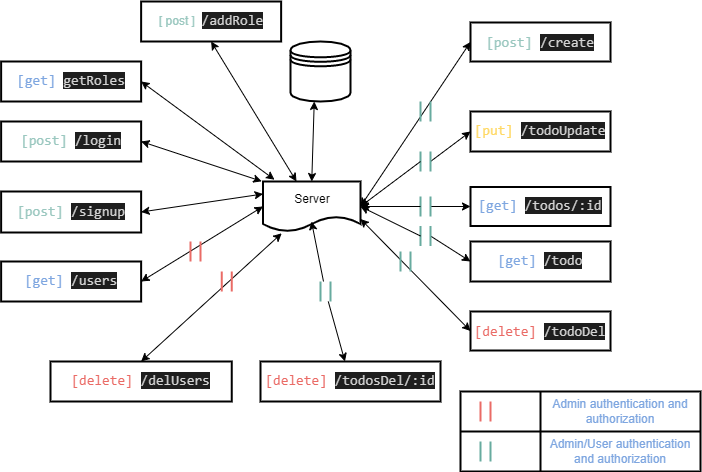

The diagram above was exported from draw.io. Its source (the exported page's mxGraphModel, read from the mxfile embedded in the PNG):
<mxGraphModel dx="940" dy="585" grid="1" gridSize="10" guides="1" tooltips="1" connect="1" arrows="1" fold="1" page="1" pageScale="1" pageWidth="850" pageHeight="1100" math="0" shadow="0">
  <root>
    <mxCell id="0" />
    <mxCell id="1" parent="0" />
    <mxCell id="71NAo81ghceZ7whea9RI-49" value="Server" style="shape=document;whiteSpace=wrap;html=1;boundedLbl=1;strokeWidth=2;fillColor=#FFFFFF;" vertex="1" parent="1">
      <mxGeometry x="302.5" y="250" width="97.5" height="50" as="geometry" />
    </mxCell>
    <mxCell id="71NAo81ghceZ7whea9RI-50" value="" style="endArrow=classic;startArrow=classic;html=1;rounded=0;entryX=0.5;entryY=1;entryDx=0;entryDy=0;entryPerimeter=0;exitX=0.5;exitY=0;exitDx=0;exitDy=0;" edge="1" parent="1" source="71NAo81ghceZ7whea9RI-49">
      <mxGeometry width="50" height="50" relative="1" as="geometry">
        <mxPoint x="460" y="390" as="sourcePoint" />
        <mxPoint x="353.75" y="170" as="targetPoint" />
      </mxGeometry>
    </mxCell>
    <mxCell id="71NAo81ghceZ7whea9RI-51" value="&lt;font color=&quot;#9ac7bf&quot;&gt;[ post ]&lt;/font&gt;&amp;nbsp;&amp;nbsp;&lt;span style=&quot;color: rgb(212 , 212 , 212) ; background-color: rgb(30 , 30 , 30) ; font-family: &amp;#34;consolas&amp;#34; , &amp;#34;courier new&amp;#34; , monospace ; font-size: 14px&quot;&gt;/addRole&lt;/span&gt;" style="rounded=0;whiteSpace=wrap;html=1;strokeWidth=2;fillColor=#FFFFFF;" vertex="1" parent="1">
      <mxGeometry x="180.63" y="70" width="140" height="40" as="geometry" />
    </mxCell>
    <mxCell id="71NAo81ghceZ7whea9RI-52" value="&lt;span style=&quot;font-family: &amp;#34;consolas&amp;#34; , &amp;#34;courier new&amp;#34; , monospace ; font-size: 14px ; color: rgb(234 , 107 , 102)&quot;&gt;[delete]&amp;nbsp;&lt;/span&gt;&lt;span style=&quot;color: rgb(212 , 212 , 212) ; font-family: &amp;#34;consolas&amp;#34; , &amp;#34;courier new&amp;#34; , monospace ; font-size: 14px ; background-color: rgb(30 , 30 , 30)&quot;&gt;/delUsers&lt;/span&gt;" style="rounded=0;whiteSpace=wrap;html=1;strokeWidth=2;fillColor=#FFFFFF;" vertex="1" parent="1">
      <mxGeometry x="90" y="430" width="181.25" height="40" as="geometry" />
    </mxCell>
    <mxCell id="71NAo81ghceZ7whea9RI-53" value="&lt;span style=&quot;color: rgb(126 , 166 , 224) ; font-family: &amp;#34;consolas&amp;#34; , &amp;#34;courier new&amp;#34; , monospace ; font-size: 14px&quot;&gt;[get]&amp;nbsp;&lt;/span&gt;&lt;span style=&quot;color: rgb(212 , 212 , 212) ; background-color: rgb(30 , 30 , 30) ; font-family: &amp;#34;consolas&amp;#34; , &amp;#34;courier new&amp;#34; , monospace ; font-size: 14px&quot;&gt;/users&lt;/span&gt;" style="rounded=0;whiteSpace=wrap;html=1;strokeWidth=2;fillColor=#FFFFFF;" vertex="1" parent="1">
      <mxGeometry x="40.629999999999995" y="330" width="140" height="40" as="geometry" />
    </mxCell>
    <mxCell id="71NAo81ghceZ7whea9RI-54" value="&lt;span style=&quot;color: rgb(154 , 199 , 191) ; font-family: &amp;#34;consolas&amp;#34; , &amp;#34;courier new&amp;#34; , monospace ; font-size: 14px&quot;&gt;[post]&amp;nbsp;&lt;/span&gt;&lt;span style=&quot;color: rgb(212 , 212 , 212) ; background-color: rgb(30 , 30 , 30) ; font-family: &amp;#34;consolas&amp;#34; , &amp;#34;courier new&amp;#34; , monospace ; font-size: 14px&quot;&gt;/login&lt;/span&gt;" style="rounded=0;whiteSpace=wrap;html=1;strokeWidth=2;fillColor=#FFFFFF;" vertex="1" parent="1">
      <mxGeometry x="40.629999999999995" y="190" width="140" height="40" as="geometry" />
    </mxCell>
    <mxCell id="71NAo81ghceZ7whea9RI-55" value="&lt;span style=&quot;color: rgb(154 , 199 , 191) ; font-family: &amp;#34;consolas&amp;#34; , &amp;#34;courier new&amp;#34; , monospace ; font-size: 14px&quot;&gt;[post]&amp;nbsp;&lt;/span&gt;&lt;span style=&quot;color: rgb(212 , 212 , 212) ; background-color: rgb(30 , 30 , 30) ; font-family: &amp;#34;consolas&amp;#34; , &amp;#34;courier new&amp;#34; , monospace ; font-size: 14px&quot;&gt;/signup&lt;/span&gt;" style="rounded=0;whiteSpace=wrap;html=1;strokeWidth=2;fillColor=#FFFFFF;" vertex="1" parent="1">
      <mxGeometry x="40.629999999999995" y="260" width="140" height="41" as="geometry" />
    </mxCell>
    <mxCell id="71NAo81ghceZ7whea9RI-56" value="&lt;span style=&quot;color: rgb(126 , 166 , 224) ; font-family: &amp;#34;consolas&amp;#34; , &amp;#34;courier new&amp;#34; , monospace ; font-size: 14px&quot;&gt;[get]&amp;nbsp;&lt;/span&gt;&lt;span style=&quot;color: rgb(212 , 212 , 212) ; background-color: rgb(30 , 30 , 30) ; font-family: &amp;#34;consolas&amp;#34; , &amp;#34;courier new&amp;#34; , monospace ; font-size: 14px&quot;&gt;getRoles&lt;/span&gt;" style="rounded=0;whiteSpace=wrap;html=1;strokeWidth=2;fillColor=#FFFFFF;" vertex="1" parent="1">
      <mxGeometry x="40.63" y="130" width="140" height="40" as="geometry" />
    </mxCell>
    <mxCell id="71NAo81ghceZ7whea9RI-57" value="&lt;span style=&quot;font-family: &amp;#34;consolas&amp;#34; , &amp;#34;courier new&amp;#34; , monospace ; font-size: 14px&quot;&gt;&lt;font color=&quot;#7ea6e0&quot;&gt;[get]&lt;/font&gt;&lt;/span&gt;&lt;span style=&quot;color: rgb(212 , 212 , 212) ; font-family: &amp;#34;consolas&amp;#34; , &amp;#34;courier new&amp;#34; , monospace ; font-size: 14px&quot;&gt; &lt;/span&gt;&lt;span style=&quot;color: rgb(212 , 212 , 212) ; font-family: &amp;#34;consolas&amp;#34; , &amp;#34;courier new&amp;#34; , monospace ; font-size: 14px ; background-color: rgb(30 , 30 , 30)&quot;&gt;/todos/:id&lt;/span&gt;" style="rounded=0;whiteSpace=wrap;html=1;strokeWidth=2;fillColor=#FFFFFF;" vertex="1" parent="1">
      <mxGeometry x="510" y="255.5" width="140" height="39" as="geometry" />
    </mxCell>
    <mxCell id="71NAo81ghceZ7whea9RI-58" value="&lt;span style=&quot;font-family: &amp;#34;consolas&amp;#34; , &amp;#34;courier new&amp;#34; , monospace ; font-size: 14px ; color: rgb(126 , 166 , 224)&quot;&gt;[get]&amp;nbsp;&lt;/span&gt;&lt;span style=&quot;color: rgb(212 , 212 , 212) ; font-family: &amp;#34;consolas&amp;#34; , &amp;#34;courier new&amp;#34; , monospace ; font-size: 14px ; background-color: rgb(30 , 30 , 30)&quot;&gt;/todo&lt;/span&gt;" style="rounded=0;whiteSpace=wrap;html=1;strokeWidth=2;fillColor=#FFFFFF;" vertex="1" parent="1">
      <mxGeometry x="510" y="310" width="140" height="40" as="geometry" />
    </mxCell>
    <mxCell id="71NAo81ghceZ7whea9RI-59" value="&lt;span style=&quot;color: rgb(234 , 107 , 102) ; font-family: &amp;#34;consolas&amp;#34; , &amp;#34;courier new&amp;#34; , monospace ; font-size: 14px&quot;&gt;[delete]&amp;nbsp;&lt;/span&gt;&lt;span style=&quot;color: rgb(212 , 212 , 212) ; background-color: rgb(30 , 30 , 30) ; font-family: &amp;#34;consolas&amp;#34; , &amp;#34;courier new&amp;#34; , monospace ; font-size: 14px&quot;&gt;/todosDel/:id&lt;/span&gt;" style="rounded=0;whiteSpace=wrap;html=1;strokeWidth=2;fillColor=#FFFFFF;" vertex="1" parent="1">
      <mxGeometry x="300" y="430" width="180" height="40" as="geometry" />
    </mxCell>
    <mxCell id="71NAo81ghceZ7whea9RI-61" value="&lt;font color=&quot;#ffd966&quot; style=&quot;font-family: &amp;#34;consolas&amp;#34; , &amp;#34;courier new&amp;#34; , monospace ; font-size: 14px&quot;&gt;[put] &lt;/font&gt;&lt;span style=&quot;font-family: &amp;#34;consolas&amp;#34; , &amp;#34;courier new&amp;#34; , monospace ; font-size: 14px ; color: rgb(212 , 212 , 212) ; background-color: rgb(30 , 30 , 30)&quot;&gt;/todoUpdate&lt;/span&gt;" style="rounded=0;whiteSpace=wrap;html=1;strokeWidth=2;fillColor=#FFFFFF;" vertex="1" parent="1">
      <mxGeometry x="510" y="180" width="140" height="40" as="geometry" />
    </mxCell>
    <mxCell id="71NAo81ghceZ7whea9RI-62" value="&lt;div style=&quot;font-family: &amp;#34;consolas&amp;#34; , &amp;#34;courier new&amp;#34; , monospace ; font-size: 14px ; line-height: 19px&quot;&gt;&lt;font color=&quot;#ea6b66&quot;&gt;[delete]&lt;/font&gt;&lt;span style=&quot;color: rgb(212 , 212 , 212)&quot;&gt; &lt;span style=&quot;background-color: rgb(30 , 30 , 30)&quot;&gt;/todoDel&lt;/span&gt;&lt;/span&gt;&lt;/div&gt;" style="rounded=0;whiteSpace=wrap;html=1;strokeWidth=2;fillColor=#FFFFFF;" vertex="1" parent="1">
      <mxGeometry x="510" y="380" width="140" height="39" as="geometry" />
    </mxCell>
    <mxCell id="71NAo81ghceZ7whea9RI-63" value="&lt;p style=&quot;font-family: &amp;#34;consolas&amp;#34; , &amp;#34;courier new&amp;#34; , monospace ; font-size: 14px ; line-height: 19px&quot;&gt;&lt;font color=&quot;#9ac7bf&quot;&gt;[post]&lt;/font&gt;&lt;font color=&quot;#d4d4d4&quot; style=&quot;background-color: rgb(255 , 255 , 255)&quot;&gt;&amp;nbsp;&lt;/font&gt;&lt;span style=&quot;color: rgb(212 , 212 , 212) ; background-color: rgb(30 , 30 , 30)&quot;&gt;/create&lt;/span&gt;&lt;/p&gt;" style="rounded=0;whiteSpace=wrap;html=1;strokeWidth=2;fillColor=#FFFFFF;shadow=0;sketch=0;glass=0;" vertex="1" parent="1">
      <mxGeometry x="510" y="91" width="140" height="39" as="geometry" />
    </mxCell>
    <mxCell id="71NAo81ghceZ7whea9RI-65" value="" style="endArrow=classic;startArrow=classic;html=1;rounded=0;exitX=1;exitY=0.5;exitDx=0;exitDy=0;entryX=0;entryY=0.5;entryDx=0;entryDy=0;elbow=vertical;" edge="1" parent="1" source="71NAo81ghceZ7whea9RI-49" target="71NAo81ghceZ7whea9RI-63">
      <mxGeometry width="50" height="50" relative="1" as="geometry">
        <mxPoint x="460" y="310" as="sourcePoint" />
        <mxPoint x="510" y="260" as="targetPoint" />
      </mxGeometry>
    </mxCell>
    <mxCell id="71NAo81ghceZ7whea9RI-66" value="" style="endArrow=classic;startArrow=classic;html=1;rounded=0;entryX=0.5;entryY=1;entryDx=0;entryDy=0;" edge="1" parent="1" source="71NAo81ghceZ7whea9RI-49" target="71NAo81ghceZ7whea9RI-51">
      <mxGeometry width="50" height="50" relative="1" as="geometry">
        <mxPoint x="412.5" y="280" as="sourcePoint" />
        <mxPoint x="540" y="185" as="targetPoint" />
      </mxGeometry>
    </mxCell>
    <mxCell id="71NAo81ghceZ7whea9RI-67" value="" style="endArrow=classic;startArrow=classic;html=1;rounded=0;entryX=0;entryY=0.5;entryDx=0;entryDy=0;exitX=1;exitY=0.75;exitDx=0;exitDy=0;" edge="1" parent="1" source="71NAo81ghceZ7whea9RI-49" target="71NAo81ghceZ7whea9RI-62">
      <mxGeometry width="50" height="50" relative="1" as="geometry">
        <mxPoint x="385.4032258064517" y="260" as="sourcePoint" />
        <mxPoint x="540" y="125" as="targetPoint" />
        <Array as="points" />
      </mxGeometry>
    </mxCell>
    <mxCell id="71NAo81ghceZ7whea9RI-68" value="" style="endArrow=classic;startArrow=none;html=1;rounded=0;entryX=0;entryY=0.5;entryDx=0;entryDy=0;exitX=1;exitY=0.5;exitDx=0;exitDy=0;" edge="1" parent="1" source="71NAo81ghceZ7whea9RI-117" target="71NAo81ghceZ7whea9RI-61">
      <mxGeometry width="50" height="50" relative="1" as="geometry">
        <mxPoint x="412.5" y="290" as="sourcePoint" />
        <mxPoint x="540" y="245" as="targetPoint" />
      </mxGeometry>
    </mxCell>
    <mxCell id="71NAo81ghceZ7whea9RI-70" style="edgeStyle=none;rounded=0;orthogonalLoop=1;jettySize=auto;html=1;exitX=0.5;exitY=0;exitDx=0;exitDy=0;fontColor=#7EA6E0;" edge="1" parent="1" source="71NAo81ghceZ7whea9RI-55" target="71NAo81ghceZ7whea9RI-55">
      <mxGeometry relative="1" as="geometry" />
    </mxCell>
    <mxCell id="71NAo81ghceZ7whea9RI-71" value="" style="endArrow=classic;startArrow=none;html=1;rounded=0;fontColor=#7EA6E0;entryX=0;entryY=0.5;entryDx=0;entryDy=0;exitX=1;exitY=0.5;exitDx=0;exitDy=0;" edge="1" parent="1" source="71NAo81ghceZ7whea9RI-115" target="71NAo81ghceZ7whea9RI-57">
      <mxGeometry width="50" height="50" relative="1" as="geometry">
        <mxPoint x="440" y="310" as="sourcePoint" />
        <mxPoint x="490" y="260" as="targetPoint" />
      </mxGeometry>
    </mxCell>
    <mxCell id="71NAo81ghceZ7whea9RI-72" value="" style="endArrow=classic;startArrow=none;html=1;rounded=0;fontColor=#7EA6E0;elbow=vertical;exitX=1;exitY=0.5;exitDx=0;exitDy=0;entryX=0;entryY=0.5;entryDx=0;entryDy=0;" edge="1" parent="1" source="71NAo81ghceZ7whea9RI-113" target="71NAo81ghceZ7whea9RI-58">
      <mxGeometry width="50" height="50" relative="1" as="geometry">
        <mxPoint x="440" y="310" as="sourcePoint" />
        <mxPoint x="490" y="260" as="targetPoint" />
      </mxGeometry>
    </mxCell>
    <mxCell id="71NAo81ghceZ7whea9RI-73" value="" style="endArrow=classic;startArrow=none;html=1;rounded=0;fontColor=#7EA6E0;elbow=vertical;" edge="1" parent="1" source="71NAo81ghceZ7whea9RI-110">
      <mxGeometry width="50" height="50" relative="1" as="geometry">
        <mxPoint x="440" y="330" as="sourcePoint" />
        <mxPoint x="351" y="290" as="targetPoint" />
      </mxGeometry>
    </mxCell>
    <mxCell id="71NAo81ghceZ7whea9RI-74" value="" style="endArrow=classic;startArrow=classic;html=1;rounded=0;fontColor=#7EA6E0;elbow=vertical;exitX=0.5;exitY=0;exitDx=0;exitDy=0;entryX=0.192;entryY=1.036;entryDx=0;entryDy=0;entryPerimeter=0;" edge="1" parent="1" source="71NAo81ghceZ7whea9RI-52" target="71NAo81ghceZ7whea9RI-49">
      <mxGeometry width="50" height="50" relative="1" as="geometry">
        <mxPoint x="440" y="330" as="sourcePoint" />
        <mxPoint x="490" y="280" as="targetPoint" />
      </mxGeometry>
    </mxCell>
    <mxCell id="71NAo81ghceZ7whea9RI-75" value="" style="endArrow=classic;startArrow=classic;html=1;rounded=0;fontColor=#7EA6E0;elbow=vertical;exitX=1;exitY=0.5;exitDx=0;exitDy=0;entryX=0;entryY=0.5;entryDx=0;entryDy=0;" edge="1" parent="1" source="71NAo81ghceZ7whea9RI-53" target="71NAo81ghceZ7whea9RI-49">
      <mxGeometry width="50" height="50" relative="1" as="geometry">
        <mxPoint x="440" y="330" as="sourcePoint" />
        <mxPoint x="490" y="280" as="targetPoint" />
      </mxGeometry>
    </mxCell>
    <mxCell id="71NAo81ghceZ7whea9RI-76" value="" style="endArrow=classic;startArrow=classic;html=1;rounded=0;fontColor=#7EA6E0;elbow=vertical;exitX=1;exitY=0.5;exitDx=0;exitDy=0;entryX=0;entryY=0.25;entryDx=0;entryDy=0;" edge="1" parent="1" source="71NAo81ghceZ7whea9RI-55" target="71NAo81ghceZ7whea9RI-49">
      <mxGeometry width="50" height="50" relative="1" as="geometry">
        <mxPoint x="440" y="330" as="sourcePoint" />
        <mxPoint x="490" y="280" as="targetPoint" />
      </mxGeometry>
    </mxCell>
    <mxCell id="71NAo81ghceZ7whea9RI-77" value="" style="endArrow=classic;startArrow=classic;html=1;rounded=0;fontColor=#7EA6E0;elbow=vertical;exitX=1;exitY=0.5;exitDx=0;exitDy=0;entryX=-0.013;entryY=-0.004;entryDx=0;entryDy=0;entryPerimeter=0;" edge="1" parent="1" source="71NAo81ghceZ7whea9RI-54" target="71NAo81ghceZ7whea9RI-49">
      <mxGeometry width="50" height="50" relative="1" as="geometry">
        <mxPoint x="440" y="330" as="sourcePoint" />
        <mxPoint x="490" y="280" as="targetPoint" />
      </mxGeometry>
    </mxCell>
    <mxCell id="71NAo81ghceZ7whea9RI-78" value="" style="endArrow=classic;startArrow=classic;html=1;rounded=0;fontColor=#7EA6E0;elbow=vertical;exitX=1;exitY=0.5;exitDx=0;exitDy=0;entryX=0.118;entryY=-0.036;entryDx=0;entryDy=0;entryPerimeter=0;" edge="1" parent="1" source="71NAo81ghceZ7whea9RI-56" target="71NAo81ghceZ7whea9RI-49">
      <mxGeometry width="50" height="50" relative="1" as="geometry">
        <mxPoint x="440" y="330" as="sourcePoint" />
        <mxPoint x="490" y="280" as="targetPoint" />
      </mxGeometry>
    </mxCell>
    <mxCell id="71NAo81ghceZ7whea9RI-94" value="" style="shape=datastore;whiteSpace=wrap;html=1;rounded=0;shadow=0;glass=0;labelBackgroundColor=none;sketch=0;fontColor=#7EA6E0;strokeWidth=2;fillColor=#FFFFFF;" vertex="1" parent="1">
      <mxGeometry x="330" y="110" width="60" height="60" as="geometry" />
    </mxCell>
    <mxCell id="71NAo81ghceZ7whea9RI-108" value="" style="shape=partialRectangle;whiteSpace=wrap;html=1;bottom=0;top=0;fillColor=none;rounded=0;shadow=0;glass=0;labelBackgroundColor=none;sketch=0;fontColor=#7EA6E0;strokeWidth=2;strokeColor=#EA6B66;" vertex="1" parent="1">
      <mxGeometry x="230" y="310" width="10" height="20" as="geometry" />
    </mxCell>
    <mxCell id="71NAo81ghceZ7whea9RI-109" value="" style="shape=partialRectangle;whiteSpace=wrap;html=1;bottom=0;top=0;fillColor=none;rounded=0;shadow=0;glass=0;labelBackgroundColor=none;sketch=0;fontColor=#7EA6E0;strokeWidth=2;strokeColor=#EA6B66;" vertex="1" parent="1">
      <mxGeometry x="261.25" y="340" width="10" height="20" as="geometry" />
    </mxCell>
    <mxCell id="71NAo81ghceZ7whea9RI-110" value="" style="shape=partialRectangle;whiteSpace=wrap;html=1;bottom=0;top=0;fillColor=none;rounded=0;shadow=0;glass=0;labelBackgroundColor=none;sketch=0;fontColor=#7EA6E0;strokeWidth=2;strokeColor=#67AB9F;" vertex="1" parent="1">
      <mxGeometry x="360" y="350" width="10" height="20" as="geometry" />
    </mxCell>
    <mxCell id="71NAo81ghceZ7whea9RI-111" value="" style="endArrow=none;startArrow=classic;html=1;rounded=0;fontColor=#7EA6E0;elbow=vertical;" edge="1" parent="1" source="71NAo81ghceZ7whea9RI-59" target="71NAo81ghceZ7whea9RI-110">
      <mxGeometry width="50" height="50" relative="1" as="geometry">
        <mxPoint x="385.125" y="430" as="sourcePoint" />
        <mxPoint x="351" y="290" as="targetPoint" />
      </mxGeometry>
    </mxCell>
    <mxCell id="71NAo81ghceZ7whea9RI-112" value="" style="shape=partialRectangle;whiteSpace=wrap;html=1;bottom=0;top=0;fillColor=none;rounded=0;shadow=0;glass=0;labelBackgroundColor=none;sketch=0;fontColor=#7EA6E0;strokeWidth=2;strokeColor=#67AB9F;" vertex="1" parent="1">
      <mxGeometry x="440" y="320" width="10" height="20" as="geometry" />
    </mxCell>
    <mxCell id="71NAo81ghceZ7whea9RI-113" value="" style="shape=partialRectangle;whiteSpace=wrap;html=1;bottom=0;top=0;fillColor=none;rounded=0;shadow=0;glass=0;labelBackgroundColor=none;sketch=0;fontColor=#7EA6E0;strokeWidth=2;strokeColor=#67AB9F;" vertex="1" parent="1">
      <mxGeometry x="460" y="294.5" width="10" height="20" as="geometry" />
    </mxCell>
    <mxCell id="71NAo81ghceZ7whea9RI-114" value="" style="endArrow=none;startArrow=classic;html=1;rounded=0;fontColor=#7EA6E0;elbow=vertical;exitX=1;exitY=0.5;exitDx=0;exitDy=0;entryX=0;entryY=0.5;entryDx=0;entryDy=0;" edge="1" parent="1" source="71NAo81ghceZ7whea9RI-49" target="71NAo81ghceZ7whea9RI-113">
      <mxGeometry width="50" height="50" relative="1" as="geometry">
        <mxPoint x="400" y="275" as="sourcePoint" />
        <mxPoint x="510" y="330" as="targetPoint" />
      </mxGeometry>
    </mxCell>
    <mxCell id="71NAo81ghceZ7whea9RI-115" value="" style="shape=partialRectangle;whiteSpace=wrap;html=1;bottom=0;top=0;fillColor=none;rounded=0;shadow=0;glass=0;labelBackgroundColor=none;sketch=0;fontColor=#7EA6E0;strokeWidth=2;strokeColor=#67AB9F;" vertex="1" parent="1">
      <mxGeometry x="460" y="265" width="10" height="20" as="geometry" />
    </mxCell>
    <mxCell id="71NAo81ghceZ7whea9RI-116" value="" style="endArrow=none;startArrow=classic;html=1;rounded=0;fontColor=#7EA6E0;entryX=0;entryY=0.5;entryDx=0;entryDy=0;exitX=1;exitY=0.5;exitDx=0;exitDy=0;" edge="1" parent="1" source="71NAo81ghceZ7whea9RI-49" target="71NAo81ghceZ7whea9RI-115">
      <mxGeometry width="50" height="50" relative="1" as="geometry">
        <mxPoint x="400" y="275" as="sourcePoint" />
        <mxPoint x="510" y="275" as="targetPoint" />
      </mxGeometry>
    </mxCell>
    <mxCell id="71NAo81ghceZ7whea9RI-117" value="" style="shape=partialRectangle;whiteSpace=wrap;html=1;bottom=0;top=0;fillColor=none;rounded=0;shadow=0;glass=0;labelBackgroundColor=none;sketch=0;fontColor=#7EA6E0;strokeWidth=2;strokeColor=#67AB9F;" vertex="1" parent="1">
      <mxGeometry x="460" y="220" width="10" height="20" as="geometry" />
    </mxCell>
    <mxCell id="71NAo81ghceZ7whea9RI-118" value="" style="endArrow=none;startArrow=classic;html=1;rounded=0;entryX=0;entryY=0.5;entryDx=0;entryDy=0;exitX=1;exitY=0.5;exitDx=0;exitDy=0;" edge="1" parent="1" source="71NAo81ghceZ7whea9RI-49" target="71NAo81ghceZ7whea9RI-117">
      <mxGeometry width="50" height="50" relative="1" as="geometry">
        <mxPoint x="400" y="275" as="sourcePoint" />
        <mxPoint x="510" y="200" as="targetPoint" />
      </mxGeometry>
    </mxCell>
    <mxCell id="71NAo81ghceZ7whea9RI-119" value="" style="shape=partialRectangle;whiteSpace=wrap;html=1;bottom=0;top=0;fillColor=none;rounded=0;shadow=0;glass=0;labelBackgroundColor=none;sketch=0;fontColor=#7EA6E0;strokeWidth=2;strokeColor=#67AB9F;" vertex="1" parent="1">
      <mxGeometry x="460" y="170" width="10" height="20" as="geometry" />
    </mxCell>
    <mxCell id="71NAo81ghceZ7whea9RI-120" value="" style="shape=table;startSize=0;container=1;collapsible=0;childLayout=tableLayout;rounded=0;shadow=0;glass=0;labelBackgroundColor=none;sketch=0;fontColor=#7EA6E0;strokeColor=#000000;strokeWidth=2;fillColor=#FFFFFF;" vertex="1" parent="1">
      <mxGeometry x="500" y="460" width="240" height="80" as="geometry" />
    </mxCell>
    <mxCell id="71NAo81ghceZ7whea9RI-121" value="" style="shape=partialRectangle;collapsible=0;dropTarget=0;pointerEvents=0;fillColor=none;top=0;left=0;bottom=0;right=0;points=[[0,0.5],[1,0.5]];portConstraint=eastwest;rounded=0;shadow=0;glass=0;labelBackgroundColor=none;sketch=0;fontColor=#7EA6E0;strokeColor=#67AB9F;strokeWidth=2;" vertex="1" parent="71NAo81ghceZ7whea9RI-120">
      <mxGeometry width="240" height="40" as="geometry" />
    </mxCell>
    <mxCell id="71NAo81ghceZ7whea9RI-122" value="" style="shape=partialRectangle;html=1;whiteSpace=wrap;connectable=0;overflow=hidden;fillColor=none;top=0;left=0;bottom=0;right=0;pointerEvents=1;rounded=0;shadow=0;glass=0;labelBackgroundColor=none;sketch=0;fontColor=#7EA6E0;strokeColor=#67AB9F;strokeWidth=2;" vertex="1" parent="71NAo81ghceZ7whea9RI-121">
      <mxGeometry width="80" height="40" as="geometry">
        <mxRectangle width="80" height="40" as="alternateBounds" />
      </mxGeometry>
    </mxCell>
    <mxCell id="71NAo81ghceZ7whea9RI-123" value="Admin authentication and authorization" style="shape=partialRectangle;html=1;whiteSpace=wrap;connectable=0;overflow=hidden;fillColor=none;top=0;left=0;bottom=0;right=0;pointerEvents=1;rounded=0;shadow=0;glass=0;labelBackgroundColor=none;sketch=0;fontColor=#7EA6E0;strokeColor=#67AB9F;strokeWidth=2;" vertex="1" parent="71NAo81ghceZ7whea9RI-121">
      <mxGeometry x="80" width="160" height="40" as="geometry">
        <mxRectangle width="160" height="40" as="alternateBounds" />
      </mxGeometry>
    </mxCell>
    <mxCell id="71NAo81ghceZ7whea9RI-124" value="" style="shape=partialRectangle;collapsible=0;dropTarget=0;pointerEvents=0;fillColor=none;top=0;left=0;bottom=0;right=0;points=[[0,0.5],[1,0.5]];portConstraint=eastwest;rounded=0;shadow=0;glass=0;labelBackgroundColor=none;sketch=0;fontColor=#7EA6E0;strokeColor=#67AB9F;strokeWidth=2;" vertex="1" parent="71NAo81ghceZ7whea9RI-120">
      <mxGeometry y="40" width="240" height="40" as="geometry" />
    </mxCell>
    <mxCell id="71NAo81ghceZ7whea9RI-125" value="" style="shape=partialRectangle;html=1;whiteSpace=wrap;connectable=0;overflow=hidden;fillColor=none;top=0;left=0;bottom=0;right=0;pointerEvents=1;rounded=0;shadow=0;glass=0;labelBackgroundColor=none;sketch=0;fontColor=#7EA6E0;strokeColor=#1A1A1A;strokeWidth=2;" vertex="1" parent="71NAo81ghceZ7whea9RI-124">
      <mxGeometry width="80" height="40" as="geometry">
        <mxRectangle width="80" height="40" as="alternateBounds" />
      </mxGeometry>
    </mxCell>
    <mxCell id="71NAo81ghceZ7whea9RI-126" value="Admin/User authentication and authorization" style="shape=partialRectangle;html=1;whiteSpace=wrap;connectable=0;overflow=hidden;fillColor=none;top=0;left=0;bottom=0;right=0;pointerEvents=1;rounded=0;shadow=0;glass=0;labelBackgroundColor=none;sketch=0;fontColor=#7EA6E0;strokeColor=#67AB9F;strokeWidth=2;" vertex="1" parent="71NAo81ghceZ7whea9RI-124">
      <mxGeometry x="80" width="160" height="40" as="geometry">
        <mxRectangle width="160" height="40" as="alternateBounds" />
      </mxGeometry>
    </mxCell>
    <mxCell id="71NAo81ghceZ7whea9RI-127" value="" style="shape=partialRectangle;whiteSpace=wrap;html=1;bottom=0;top=0;fillColor=none;rounded=0;shadow=0;glass=0;labelBackgroundColor=none;sketch=0;fontColor=#7EA6E0;strokeWidth=2;strokeColor=#EA6B66;" vertex="1" parent="1">
      <mxGeometry x="520" y="470" width="10" height="20" as="geometry" />
    </mxCell>
    <mxCell id="71NAo81ghceZ7whea9RI-128" value="" style="shape=partialRectangle;whiteSpace=wrap;html=1;bottom=0;top=0;fillColor=none;rounded=0;shadow=0;glass=0;labelBackgroundColor=none;sketch=0;fontColor=#7EA6E0;strokeWidth=2;strokeColor=#67AB9F;" vertex="1" parent="1">
      <mxGeometry x="520" y="510" width="10" height="20" as="geometry" />
    </mxCell>
  </root>
</mxGraphModel>